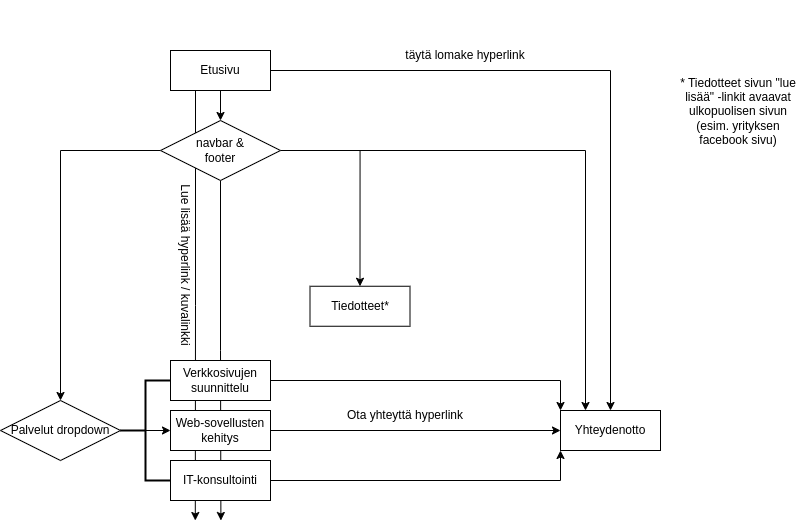

The diagram above was exported from draw.io. Its source (the exported page's mxGraphModel, read from the mxfile embedded in the PNG):
<mxGraphModel dx="-1914" dy="1779" grid="1" gridSize="10" guides="1" tooltips="1" connect="1" arrows="1" fold="1" page="1" pageScale="1" pageWidth="1169" pageHeight="826" background="none" math="0" shadow="0">
  <root>
    <mxCell id="0" />
    <mxCell id="1" parent="0" />
    <mxCell id="FiuyijnyvGDoXqETH7-u-39" style="edgeStyle=orthogonalEdgeStyle;rounded=0;orthogonalLoop=1;jettySize=auto;html=1;exitX=0.5;exitY=1;exitDx=0;exitDy=0;" edge="1" parent="1" source="FiuyijnyvGDoXqETH7-u-30">
      <mxGeometry relative="1" as="geometry">
        <mxPoint x="3860.391304347827" y="-160" as="targetPoint" />
      </mxGeometry>
    </mxCell>
    <mxCell id="FiuyijnyvGDoXqETH7-u-17" style="edgeStyle=orthogonalEdgeStyle;rounded=0;orthogonalLoop=1;jettySize=auto;html=1;entryX=0.5;entryY=0;entryDx=0;entryDy=0;strokeColor=default;anchorPointDirection=1;" edge="1" parent="1" source="FiuyijnyvGDoXqETH7-u-1" target="FiuyijnyvGDoXqETH7-u-4">
      <mxGeometry relative="1" as="geometry" />
    </mxCell>
    <mxCell id="FiuyijnyvGDoXqETH7-u-27" style="edgeStyle=orthogonalEdgeStyle;rounded=0;orthogonalLoop=1;jettySize=auto;html=1;exitX=0.25;exitY=1;exitDx=0;exitDy=0;" edge="1" parent="1" source="FiuyijnyvGDoXqETH7-u-1">
      <mxGeometry relative="1" as="geometry">
        <mxPoint x="3834.7931034482763" y="-160.00000000000023" as="targetPoint" />
      </mxGeometry>
    </mxCell>
    <mxCell id="FiuyijnyvGDoXqETH7-u-40" style="edgeStyle=orthogonalEdgeStyle;rounded=0;orthogonalLoop=1;jettySize=auto;html=1;" edge="1" parent="1" source="FiuyijnyvGDoXqETH7-u-1" target="FiuyijnyvGDoXqETH7-u-30">
      <mxGeometry relative="1" as="geometry" />
    </mxCell>
    <mxCell id="FiuyijnyvGDoXqETH7-u-1" value="Etusivu" style="whiteSpace=wrap;html=1;align=center;" vertex="1" parent="1">
      <mxGeometry x="3810" y="-630" width="100" height="40" as="geometry" />
    </mxCell>
    <mxCell id="FiuyijnyvGDoXqETH7-u-10" style="edgeStyle=orthogonalEdgeStyle;rounded=0;orthogonalLoop=1;jettySize=auto;html=1;entryX=0;entryY=0;entryDx=0;entryDy=0;" edge="1" parent="1" source="FiuyijnyvGDoXqETH7-u-2" target="FiuyijnyvGDoXqETH7-u-4">
      <mxGeometry relative="1" as="geometry" />
    </mxCell>
    <mxCell id="FiuyijnyvGDoXqETH7-u-2" value="Verkkosivujen suunnittelu" style="whiteSpace=wrap;html=1;align=center;" vertex="1" parent="1">
      <mxGeometry x="3810" y="-320" width="100" height="40" as="geometry" />
    </mxCell>
    <mxCell id="FiuyijnyvGDoXqETH7-u-3" value="Tiedotteet*" style="whiteSpace=wrap;html=1;align=center;" vertex="1" parent="1">
      <mxGeometry x="3949.5" y="-394.25" width="100" height="40" as="geometry" />
    </mxCell>
    <mxCell id="FiuyijnyvGDoXqETH7-u-4" value="Yhteydenotto" style="whiteSpace=wrap;html=1;align=center;" vertex="1" parent="1">
      <mxGeometry x="4200" y="-270" width="100" height="40" as="geometry" />
    </mxCell>
    <mxCell id="FiuyijnyvGDoXqETH7-u-9" style="edgeStyle=orthogonalEdgeStyle;rounded=0;orthogonalLoop=1;jettySize=auto;html=1;entryX=0;entryY=0.5;entryDx=0;entryDy=0;" edge="1" parent="1" source="FiuyijnyvGDoXqETH7-u-5" target="FiuyijnyvGDoXqETH7-u-4">
      <mxGeometry relative="1" as="geometry">
        <mxPoint x="3989.999999999999" y="-250" as="targetPoint" />
      </mxGeometry>
    </mxCell>
    <mxCell id="FiuyijnyvGDoXqETH7-u-5" value="Web-sovellusten kehitys" style="whiteSpace=wrap;html=1;align=center;" vertex="1" parent="1">
      <mxGeometry x="3810" y="-270" width="100" height="40" as="geometry" />
    </mxCell>
    <mxCell id="FiuyijnyvGDoXqETH7-u-11" style="edgeStyle=orthogonalEdgeStyle;rounded=0;orthogonalLoop=1;jettySize=auto;html=1;entryX=0;entryY=1;entryDx=0;entryDy=0;" edge="1" parent="1" source="FiuyijnyvGDoXqETH7-u-6" target="FiuyijnyvGDoXqETH7-u-4">
      <mxGeometry relative="1" as="geometry" />
    </mxCell>
    <mxCell id="FiuyijnyvGDoXqETH7-u-6" value="IT-konsultointi" style="whiteSpace=wrap;html=1;align=center;" vertex="1" parent="1">
      <mxGeometry x="3810" y="-220" width="100" height="40" as="geometry" />
    </mxCell>
    <mxCell id="FiuyijnyvGDoXqETH7-u-16" style="edgeStyle=orthogonalEdgeStyle;rounded=0;orthogonalLoop=1;jettySize=auto;html=1;entryX=0;entryY=0.5;entryDx=0;entryDy=0;" edge="1" parent="1" source="FiuyijnyvGDoXqETH7-u-7" target="FiuyijnyvGDoXqETH7-u-5">
      <mxGeometry relative="1" as="geometry" />
    </mxCell>
    <mxCell id="FiuyijnyvGDoXqETH7-u-7" value="Palvelut dropdown" style="shape=rhombus;perimeter=rhombusPerimeter;whiteSpace=wrap;html=1;align=center;" vertex="1" parent="1">
      <mxGeometry x="3640" y="-280" width="120" height="60" as="geometry" />
    </mxCell>
    <mxCell id="FiuyijnyvGDoXqETH7-u-15" value="" style="strokeWidth=2;html=1;shape=mxgraph.flowchart.annotation_2;align=left;labelPosition=right;pointerEvents=1;" vertex="1" parent="1">
      <mxGeometry x="3760" y="-300" width="50" height="100" as="geometry" />
    </mxCell>
    <mxCell id="FiuyijnyvGDoXqETH7-u-18" value="Ota yhteyttä hyperlink" style="text;html=1;align=center;verticalAlign=middle;whiteSpace=wrap;rounded=0;" vertex="1" parent="1">
      <mxGeometry x="3949.5" y="-320" width="190" height="110" as="geometry" />
    </mxCell>
    <mxCell id="FiuyijnyvGDoXqETH7-u-28" value="Lue lisää hyperlink / kuvalinkki" style="text;html=1;align=center;verticalAlign=middle;whiteSpace=wrap;rounded=0;rotation=90;" vertex="1" parent="1">
      <mxGeometry x="3730" y="-470" width="190" height="110" as="geometry" />
    </mxCell>
    <mxCell id="FiuyijnyvGDoXqETH7-u-29" value="täytä lomake hyperlink" style="text;html=1;align=center;verticalAlign=middle;whiteSpace=wrap;rounded=0;" vertex="1" parent="1">
      <mxGeometry x="4010" y="-680" width="190" height="110" as="geometry" />
    </mxCell>
    <mxCell id="FiuyijnyvGDoXqETH7-u-33" style="edgeStyle=orthogonalEdgeStyle;rounded=0;orthogonalLoop=1;jettySize=auto;html=1;exitX=0;exitY=0.5;exitDx=0;exitDy=0;entryX=0.5;entryY=0;entryDx=0;entryDy=0;" edge="1" parent="1" source="FiuyijnyvGDoXqETH7-u-30" target="FiuyijnyvGDoXqETH7-u-7">
      <mxGeometry relative="1" as="geometry" />
    </mxCell>
    <mxCell id="FiuyijnyvGDoXqETH7-u-37" style="edgeStyle=orthogonalEdgeStyle;rounded=0;orthogonalLoop=1;jettySize=auto;html=1;exitX=1;exitY=0.5;exitDx=0;exitDy=0;entryX=0.25;entryY=0;entryDx=0;entryDy=0;" edge="1" parent="1" source="FiuyijnyvGDoXqETH7-u-30" target="FiuyijnyvGDoXqETH7-u-4">
      <mxGeometry relative="1" as="geometry" />
    </mxCell>
    <mxCell id="FiuyijnyvGDoXqETH7-u-38" style="edgeStyle=orthogonalEdgeStyle;rounded=0;orthogonalLoop=1;jettySize=auto;html=1;entryX=0.5;entryY=0;entryDx=0;entryDy=0;" edge="1" parent="1" source="FiuyijnyvGDoXqETH7-u-30" target="FiuyijnyvGDoXqETH7-u-3">
      <mxGeometry relative="1" as="geometry" />
    </mxCell>
    <mxCell id="FiuyijnyvGDoXqETH7-u-30" value="navbar &amp;amp;&lt;div&gt;footer&lt;/div&gt;" style="shape=rhombus;perimeter=rhombusPerimeter;whiteSpace=wrap;html=1;align=center;" vertex="1" parent="1">
      <mxGeometry x="3800" y="-560" width="120" height="60" as="geometry" />
    </mxCell>
    <mxCell id="FiuyijnyvGDoXqETH7-u-118" value="* Tiedotteet sivun &quot;lue lisää&quot; -linkit avaavat ulkopuolisen sivun (esim. yrityksen facebook sivu)" style="text;html=1;align=center;verticalAlign=middle;whiteSpace=wrap;rounded=0;" vertex="1" parent="1">
      <mxGeometry x="4315.5" y="-631.25" width="126" height="124.25" as="geometry" />
    </mxCell>
  </root>
</mxGraphModel>